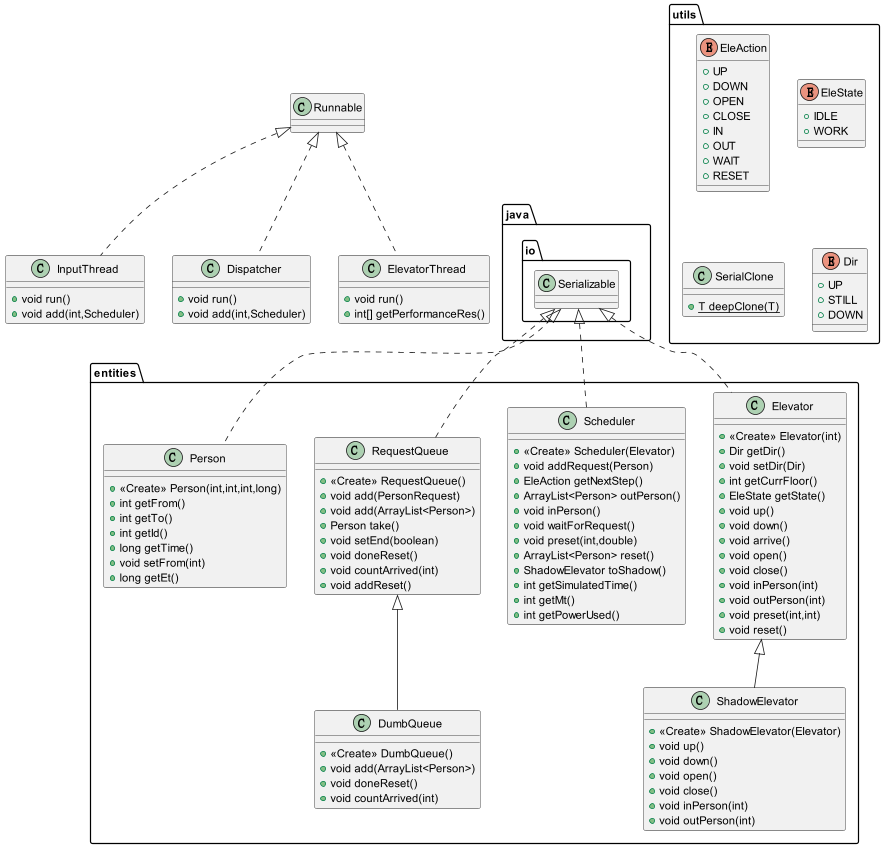

The diagram above was rendered by PlantUML. Its source (embedded in the PNG):
@startuml

class InputThread {
+ void run()
+ void add(int,Scheduler)
}

class Dispatcher {
+ void run()
+ void add(int,Scheduler)
}

class ElevatorThread {
+ void run()
+ int[] getPerformanceRes()
}

class entities.Person {
+ <<Create>> Person(int,int,int,long)
+ int getFrom()
+ int getTo()
+ int getId()
+ long getTime()
+ void setFrom(int)
+ long getEt()
}

class entities.RequestQueue {
+ <<Create>> RequestQueue()
+ void add(PersonRequest)
+ void add(ArrayList<Person>)
+ Person take()
+ void setEnd(boolean)
+ void doneReset()
+ void countArrived(int)
+ void addReset()
}

class entities.DumbQueue {
+ <<Create>> DumbQueue()
+ void add(ArrayList<Person>)
+ void doneReset()
+ void countArrived(int)
}

class entities.Scheduler {
+ <<Create>> Scheduler(Elevator)
+ void addRequest(Person)
+ EleAction getNextStep()
+ ArrayList<Person> outPerson()
+ void inPerson()
+ void waitForRequest()
+ void preset(int,double)
+ ArrayList<Person> reset()
+ ShadowElevator toShadow()
+ int getSimulatedTime()
+ int getMt()
+ int getPowerUsed()
}

class entities.Elevator {
+ <<Create>> Elevator(int)
+ Dir getDir()
+ void setDir(Dir)
+ int getCurrFloor()
+ EleState getState()
+ void up()
+ void down()
+ void arrive()
+ void open()
+ void close()
+ void inPerson(int)
+ void outPerson(int)
+ void preset(int,int)
+ void reset()
}

class entities.ShadowElevator {
+ <<Create>> ShadowElevator(Elevator)
+ void up()
+ void down()
+ void open()
+ void close()
+ void inPerson(int)
+ void outPerson(int)
}

enum utils.EleAction {
+  UP
+  DOWN
+  OPEN
+  CLOSE
+  IN
+  OUT
+  WAIT
+  RESET
}

enum utils.EleState {
+  IDLE
+  WORK
}

class utils.SerialClone {
+ {static} T deepClone(T)
}


enum utils.Dir {
+  UP
+  STILL
+  DOWN
}



Runnable <|.. InputThread
Runnable <|.. Dispatcher
Runnable <|.. ElevatorThread
java.io.Serializable <|.. RequestQueue
RequestQueue <|-- DumbQueue
java.io.Serializable <|.. Elevator
Elevator <|-- ShadowElevator
java.io.Serializable <|.. Scheduler
java.io.Serializable <|.. Person
java.io.Serializable -[hidden]up- Runnable

@enduml